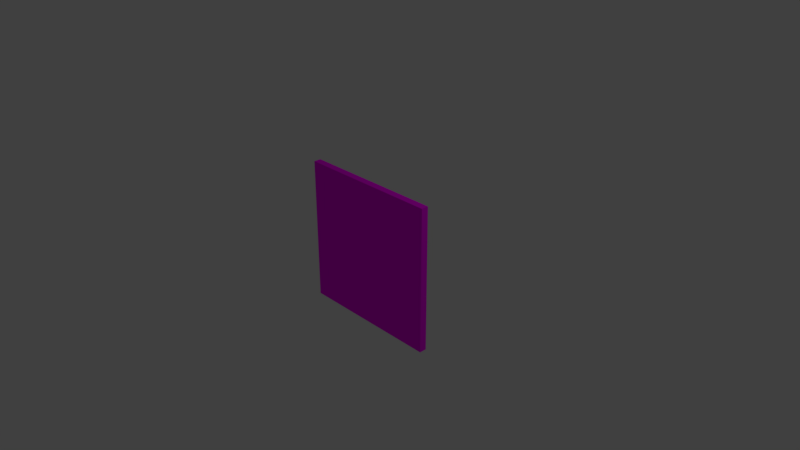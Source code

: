 # Source: Flat_Brick_Wall.blend  (saved by Blender 2.79.0; exported with 4.5.12 LTS)
import bpy
from mathutils import Matrix  # noqa: F401  (used for matrix-valued properties, if any)

bpy.ops.wm.read_factory_settings(use_empty=True)
scene = bpy.context.scene
scene.name = 'Scene'

# ---- collections
col_collection_1 = bpy.data.collections.new('Collection 1'); scene.collection.children.link(col_collection_1)

# ---- images (referenced by path relative to the original .blend; pixels are not part of the script)
import os
ASSET_DIR = os.environ.get("B2B_ASSET_DIR", "")  # directory of the original .blend (textures are referenced by path, not embedded)
HERE = os.path.dirname(os.path.abspath(__file__))  # packed textures are extracted next to this script under _unpacked/

def load_image(name, relpath, width, height, colorspace="sRGB"):
    """Load a texture the original file referenced (path relative to the .blend, or extracted next to this script)."""
    p = next((c for c in (os.path.join(HERE, relpath), os.path.join(ASSET_DIR, relpath)) if relpath and os.path.exists(c)), "")
    if p:
        img = bpy.data.images.load(p, check_existing=True)
        img.name = name
    else:  # same state as the original file: an image datablock whose file is absent (Cycles renders it pink)
        img = bpy.data.images.new(name, width, height)
        img.source = "FILE"
        img.filepath = "//" + (relpath or name)
    img.colorspace_settings.name = colorspace
    return img
img_flat_brick_wall_psd = load_image('Flat Brick Wall.psd', 'Textures/Flat Brick Wall.psd', 1024, 1024, 'sRGB')

# ---- materials (node trees are filled in below, after node groups)
mat_flat_brick_wall = bpy.data.materials.new('Flat Brick Wall')
mat_flat_brick_wall.alpha_threshold = 0.0
mat_flat_brick_wall.roughness = 0.5
mat_flat_brick_wall.line_color = (0.0, 0.0, 0.0, 1.0)

# ---- material node trees
mat_flat_brick_wall.use_nodes = True; mat_flat_brick_wall.node_tree.nodes.clear()
_N = mat_flat_brick_wall.node_tree.nodes; _L = mat_flat_brick_wall.node_tree.links
n0 = _N.new('ShaderNodeOutputMaterial'); n0.name = 'Material Output'; n0.location = (300, 300)
n1 = _N.new('ShaderNodeBsdfDiffuse'); n1.name = 'Diffuse BSDF'; n1.location = (10, 300)
n2 = _N.new('ShaderNodeTexImage'); n2.name = 'Image Texture'; n2.location = (-180, 300)
n2.width = 140
n2.image = img_flat_brick_wall_psd
_L.new(n1.outputs[0], n0.inputs[0])
_L.new(n2.outputs[0], n1.inputs[0])
n0.is_active_output = True

# ---- world
world_world = bpy.data.worlds.new('World'); scene.world = world_world
world_world.color = (0.05088, 0.05088, 0.05088)
world_world.use_sun_shadow = False
world_world.sun_shadow_jitter_overblur = 0.0
world_world.cycles.sampling_method = 'MANUAL'

# ---- cameras
cam_camera = bpy.data.cameras.new('Camera')
cam_camera.clip_end = 100.0
cam_camera.lens = 35.0
cam_camera.sensor_width = 32.0
cam_camera.sensor_height = 18.0
cam_camera.ortho_scale = 7.314
cam_camera.dof.focus_distance = 0.0

# ---- lights
light_lamp = bpy.data.lights.new('Lamp', 'POINT')
light_lamp.transmission_factor = 0.0
light_lamp.cutoff_distance = 30.0
light_lamp.energy = 100.0
light_lamp.shadow_buffer_clip_start = 1.001
light_lamp.shadow_soft_size = 0.1
light_lamp.shadow_maximum_resolution = 0.006
light_lamp.use_absolute_resolution = True

# ---- meshes
me_cube = bpy.data.meshes.new('Cube')
me_cube.from_pydata([(1.0, 0.05, -1.0), (1.0, -0.05, -1.0), (-1.0, -0.05, -1.0), (-1.0, 0.05, -1.0), (1.0, 0.05, 1.0), (1.0, -0.05, 1.0), (-1.0, -0.05, 1.0), (-1.0, 0.05, 1.0)], [], [(0, 1, 2, 3), (4, 7, 6, 5), (0, 4, 5, 1), (1, 5, 6, 2), (2, 6, 7, 3), (4, 0, 3, 7)])
_uv = me_cube.uv_layers.new(name='UVMap')
_uv.uv.foreach_set('vector', [0.01226, 0.01227, 0.01226, 7.266e-05, 0.5, 7.156e-05, 0.5, 0.01227, 0.01226, 0.5, 0.5, 0.5, 0.5, 0.5122, 0.01227, 0.5122, 0.01226, 0.01227, 0.01226, 0.5, 7.156e-05, 0.5, 7.173e-05, 0.01227, 0.9999, 0.01226, 0.9999, 0.5, 0.5122, 0.5, 0.5122, 0.01227, 0.5122, 0.01227, 0.5122, 0.5, 0.5, 0.5, 0.5, 0.01227, 0.01226, 0.5, 0.01226, 0.01227, 0.5, 0.01227, 0.5, 0.5])
me_cube.materials.append(mat_flat_brick_wall)
me_cube.use_remesh_preserve_volume = False
me_cube.use_remesh_preserve_attributes = False
me_cube.use_mirror_vertex_groups = False
me_cube.update()

# ---- objects
ob_flat_brick_wall = bpy.data.objects.new('Flat Brick Wall', me_cube)
ob_lamp = bpy.data.objects.new('Lamp', light_lamp)
ob_camera = bpy.data.objects.new('Camera', cam_camera)

# ---- transforms, parenting, visibility, modifiers, constraints
ob_flat_brick_wall.location = (0.0, 0.0, 0.0)
ob_flat_brick_wall.lock_rotations_4d = False
ob_flat_brick_wall.empty_display_type = 'ARROWS'
ob_flat_brick_wall.lineart.crease_threshold = 0.0
ob_lamp.location = (4.076, 1.005, 5.904)
ob_lamp.rotation_euler = (0.6503, 0.05522, 1.866)
ob_lamp.lock_rotations_4d = False
ob_lamp.empty_display_type = 'ARROWS'
ob_lamp.color = (0.0, 0.0, 0.0, 0.0)
ob_lamp.lineart.crease_threshold = 0.0
ob_camera.location = (7.481, -6.508, 5.344)
ob_camera.rotation_euler = (1.109, 0.0, 0.8149)
ob_camera.lock_rotations_4d = False
ob_camera.empty_display_type = 'ARROWS'
ob_camera.color = (0.0, 0.0, 0.0, 0.0)
ob_camera.display_type = 'WIRE'
ob_camera.lineart.crease_threshold = 0.0

# ---- collection membership
col_collection_1.objects.link(ob_flat_brick_wall)
col_collection_1.objects.link(ob_lamp)
col_collection_1.objects.link(ob_camera)

# ---- scene / render settings (as saved in the file)
scene.camera = ob_camera
scene.frame_start = 1; scene.frame_end = 250; scene.frame_set(1)
scene.render.engine = 'CYCLES'
scene.render.resolution_percentage = 50
scene.render.dither_intensity = 0.0
scene.cycles.use_denoising = False
scene.cycles.samples = 128
scene.cycles.sampling_pattern = 'TABULATED_SOBOL'
scene.cycles.use_adaptive_sampling = False
scene.cycles.use_light_tree = False
scene.cycles.blur_glossy = 0.0
scene.cycles.sample_clamp_indirect = 0.0
scene.view_settings.view_transform = 'Standard'
bpy.context.view_layer.update()
